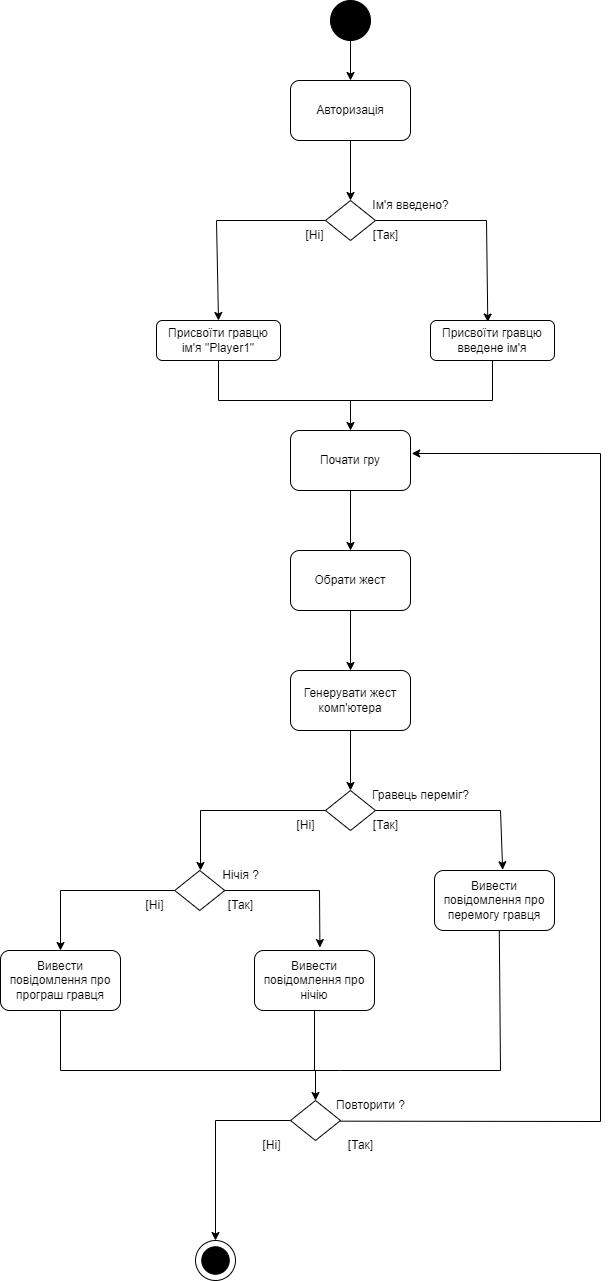

The diagram above was exported from draw.io. Its source (the exported page's mxGraphModel, read from the mxfile embedded in the PNG):
<mxGraphModel dx="2580" dy="2465" grid="1" gridSize="10" guides="1" tooltips="1" connect="1" arrows="1" fold="1" page="1" pageScale="1" pageWidth="827" pageHeight="1169" math="0" shadow="0">
  <root>
    <mxCell id="0" />
    <mxCell id="1" parent="0" />
    <mxCell id="2sMJncbYrAUCwNNCee_l-1" value="" style="ellipse;whiteSpace=wrap;html=1;aspect=fixed;" parent="1" vertex="1">
      <mxGeometry x="295" y="530" width="40" height="40" as="geometry" />
    </mxCell>
    <mxCell id="2sMJncbYrAUCwNNCee_l-2" value="" style="ellipse;whiteSpace=wrap;html=1;aspect=fixed;fillColor=#000000;" parent="1" vertex="1">
      <mxGeometry x="301.25" y="536.25" width="27.5" height="27.5" as="geometry" />
    </mxCell>
    <mxCell id="2sMJncbYrAUCwNNCee_l-4" value="" style="ellipse;whiteSpace=wrap;html=1;aspect=fixed;fillColor=#000000;" parent="1" vertex="1">
      <mxGeometry x="430" y="-710" width="40" height="40" as="geometry" />
    </mxCell>
    <mxCell id="2sMJncbYrAUCwNNCee_l-5" value="Присвоїти гравцю ім'я &quot;Player1&quot;" style="rounded=1;whiteSpace=wrap;html=1;fillColor=#FFFFFF;" parent="1" vertex="1">
      <mxGeometry x="256" y="-390" width="124" height="40" as="geometry" />
    </mxCell>
    <mxCell id="2sMJncbYrAUCwNNCee_l-6" value="" style="endArrow=classic;html=1;rounded=0;exitX=0.5;exitY=1;exitDx=0;exitDy=0;" parent="1" source="2sMJncbYrAUCwNNCee_l-4" edge="1">
      <mxGeometry width="50" height="50" relative="1" as="geometry">
        <mxPoint x="530" y="-310" as="sourcePoint" />
        <mxPoint x="450" y="-630" as="targetPoint" />
      </mxGeometry>
    </mxCell>
    <mxCell id="2sMJncbYrAUCwNNCee_l-12" value="Авторизація" style="rounded=1;whiteSpace=wrap;html=1;fillColor=#FFFFFF;" parent="1" vertex="1">
      <mxGeometry x="390" y="-630" width="120" height="60" as="geometry" />
    </mxCell>
    <mxCell id="2sMJncbYrAUCwNNCee_l-15" value="Ім'я введено?" style="text;html=1;align=center;verticalAlign=middle;resizable=0;points=[];autosize=1;strokeColor=none;fillColor=none;" parent="1" vertex="1">
      <mxGeometry x="460" y="-520" width="100" height="30" as="geometry" />
    </mxCell>
    <mxCell id="2sMJncbYrAUCwNNCee_l-16" value="" style="endArrow=classic;html=1;rounded=0;exitX=0.5;exitY=1;exitDx=0;exitDy=0;entryX=0.5;entryY=0;entryDx=0;entryDy=0;" parent="1" source="2sMJncbYrAUCwNNCee_l-12" target="2sMJncbYrAUCwNNCee_l-14" edge="1">
      <mxGeometry width="50" height="50" relative="1" as="geometry">
        <mxPoint x="270" y="-410" as="sourcePoint" />
        <mxPoint x="320" y="-460" as="targetPoint" />
      </mxGeometry>
    </mxCell>
    <mxCell id="2sMJncbYrAUCwNNCee_l-17" value="" style="endArrow=classic;html=1;rounded=0;exitX=0;exitY=0.5;exitDx=0;exitDy=0;entryX=0.5;entryY=0;entryDx=0;entryDy=0;" parent="1" source="2sMJncbYrAUCwNNCee_l-14" target="2sMJncbYrAUCwNNCee_l-5" edge="1">
      <mxGeometry width="50" height="50" relative="1" as="geometry">
        <mxPoint x="90" y="-380" as="sourcePoint" />
        <mxPoint x="140" y="-430" as="targetPoint" />
        <Array as="points">
          <mxPoint x="316" y="-490" />
        </Array>
      </mxGeometry>
    </mxCell>
    <mxCell id="2sMJncbYrAUCwNNCee_l-46" value="" style="endArrow=classic;html=1;rounded=0;entryX=0.462;entryY=0.039;entryDx=0;entryDy=0;exitX=1;exitY=0.5;exitDx=0;exitDy=0;entryPerimeter=0;startArrow=none;" parent="1" source="2sMJncbYrAUCwNNCee_l-14" target="E8xFZT7644N8wYGPfgxc-1" edge="1">
      <mxGeometry width="50" height="50" relative="1" as="geometry">
        <mxPoint x="456" y="-490" as="sourcePoint" />
        <mxPoint x="583" y="-390" as="targetPoint" />
        <Array as="points">
          <mxPoint x="586" y="-490" />
        </Array>
      </mxGeometry>
    </mxCell>
    <mxCell id="E8xFZT7644N8wYGPfgxc-1" value="Присвоїти гравцю введене ім'я" style="rounded=1;whiteSpace=wrap;html=1;fillColor=#FFFFFF;" vertex="1" parent="1">
      <mxGeometry x="530" y="-390" width="124" height="40" as="geometry" />
    </mxCell>
    <mxCell id="E8xFZT7644N8wYGPfgxc-2" value="Почати гру" style="rounded=1;whiteSpace=wrap;html=1;" vertex="1" parent="1">
      <mxGeometry x="390" y="-280" width="120" height="60" as="geometry" />
    </mxCell>
    <mxCell id="E8xFZT7644N8wYGPfgxc-3" value="" style="endArrow=none;html=1;rounded=0;entryX=0.5;entryY=1;entryDx=0;entryDy=0;exitX=0.5;exitY=1;exitDx=0;exitDy=0;" edge="1" parent="1" source="E8xFZT7644N8wYGPfgxc-1" target="2sMJncbYrAUCwNNCee_l-5">
      <mxGeometry width="50" height="50" relative="1" as="geometry">
        <mxPoint x="530" y="-300" as="sourcePoint" />
        <mxPoint x="590" y="-300" as="targetPoint" />
        <Array as="points">
          <mxPoint x="592" y="-310" />
          <mxPoint x="318" y="-310" />
        </Array>
      </mxGeometry>
    </mxCell>
    <mxCell id="E8xFZT7644N8wYGPfgxc-4" value="" style="endArrow=classic;html=1;rounded=0;" edge="1" parent="1" target="E8xFZT7644N8wYGPfgxc-2">
      <mxGeometry width="50" height="50" relative="1" as="geometry">
        <mxPoint x="450" y="-310" as="sourcePoint" />
        <mxPoint x="630" y="-230" as="targetPoint" />
      </mxGeometry>
    </mxCell>
    <mxCell id="2sMJncbYrAUCwNNCee_l-14" value="" style="rhombus;whiteSpace=wrap;html=1;fillColor=#FFFFFF;" parent="1" vertex="1">
      <mxGeometry x="425" y="-510" width="50" height="40" as="geometry" />
    </mxCell>
    <mxCell id="E8xFZT7644N8wYGPfgxc-6" value="[Так]" style="text;html=1;align=center;verticalAlign=middle;resizable=0;points=[];autosize=1;strokeColor=none;fillColor=none;" vertex="1" parent="1">
      <mxGeometry x="460" y="-490" width="50" height="30" as="geometry" />
    </mxCell>
    <mxCell id="E8xFZT7644N8wYGPfgxc-7" value="[Ні]" style="text;html=1;align=center;verticalAlign=middle;resizable=0;points=[];autosize=1;strokeColor=none;fillColor=none;" vertex="1" parent="1">
      <mxGeometry x="394" y="-490" width="40" height="30" as="geometry" />
    </mxCell>
    <mxCell id="E8xFZT7644N8wYGPfgxc-8" value="Обрати жест" style="rounded=1;whiteSpace=wrap;html=1;" vertex="1" parent="1">
      <mxGeometry x="390" y="-160" width="120" height="60" as="geometry" />
    </mxCell>
    <mxCell id="E8xFZT7644N8wYGPfgxc-9" value="" style="endArrow=classic;html=1;rounded=0;exitX=0.5;exitY=1;exitDx=0;exitDy=0;entryX=0.5;entryY=0;entryDx=0;entryDy=0;" edge="1" parent="1" source="E8xFZT7644N8wYGPfgxc-2" target="E8xFZT7644N8wYGPfgxc-8">
      <mxGeometry width="50" height="50" relative="1" as="geometry">
        <mxPoint x="540" y="-150" as="sourcePoint" />
        <mxPoint x="590" y="-200" as="targetPoint" />
      </mxGeometry>
    </mxCell>
    <mxCell id="E8xFZT7644N8wYGPfgxc-10" value="Генерувати жест комп'ютера" style="rounded=1;whiteSpace=wrap;html=1;" vertex="1" parent="1">
      <mxGeometry x="390" y="-40" width="120" height="60" as="geometry" />
    </mxCell>
    <mxCell id="E8xFZT7644N8wYGPfgxc-11" value="" style="endArrow=classic;html=1;rounded=0;exitX=0.5;exitY=1;exitDx=0;exitDy=0;entryX=0.5;entryY=0;entryDx=0;entryDy=0;" edge="1" parent="1" source="E8xFZT7644N8wYGPfgxc-8" target="E8xFZT7644N8wYGPfgxc-10">
      <mxGeometry width="50" height="50" relative="1" as="geometry">
        <mxPoint x="510" y="-30" as="sourcePoint" />
        <mxPoint x="560" y="-80" as="targetPoint" />
      </mxGeometry>
    </mxCell>
    <mxCell id="E8xFZT7644N8wYGPfgxc-12" value="Вивести повідомлення про перемогу гравця" style="rounded=1;whiteSpace=wrap;html=1;" vertex="1" parent="1">
      <mxGeometry x="534" y="160" width="120" height="60" as="geometry" />
    </mxCell>
    <mxCell id="E8xFZT7644N8wYGPfgxc-13" value="Вивести повідомлення про програш гравця" style="rounded=1;whiteSpace=wrap;html=1;" vertex="1" parent="1">
      <mxGeometry x="100" y="240" width="120" height="60" as="geometry" />
    </mxCell>
    <mxCell id="E8xFZT7644N8wYGPfgxc-14" value="" style="endArrow=classic;html=1;rounded=0;exitX=0.5;exitY=1;exitDx=0;exitDy=0;" edge="1" parent="1" source="E8xFZT7644N8wYGPfgxc-10">
      <mxGeometry width="50" height="50" relative="1" as="geometry">
        <mxPoint x="410" y="130" as="sourcePoint" />
        <mxPoint x="450" y="80" as="targetPoint" />
      </mxGeometry>
    </mxCell>
    <mxCell id="E8xFZT7644N8wYGPfgxc-16" value="" style="rhombus;whiteSpace=wrap;html=1;fillColor=#FFFFFF;" vertex="1" parent="1">
      <mxGeometry x="425" y="80" width="50" height="40" as="geometry" />
    </mxCell>
    <mxCell id="E8xFZT7644N8wYGPfgxc-18" value="Гравець переміг?" style="text;html=1;align=center;verticalAlign=middle;resizable=0;points=[];autosize=1;strokeColor=none;fillColor=none;" vertex="1" parent="1">
      <mxGeometry x="460" y="70" width="120" height="30" as="geometry" />
    </mxCell>
    <mxCell id="E8xFZT7644N8wYGPfgxc-19" value="" style="endArrow=classic;html=1;rounded=0;exitX=0;exitY=0.5;exitDx=0;exitDy=0;" edge="1" parent="1" source="E8xFZT7644N8wYGPfgxc-16">
      <mxGeometry width="50" height="50" relative="1" as="geometry">
        <mxPoint x="240" y="110" as="sourcePoint" />
        <mxPoint x="300" y="160" as="targetPoint" />
        <Array as="points">
          <mxPoint x="300" y="100" />
        </Array>
      </mxGeometry>
    </mxCell>
    <mxCell id="E8xFZT7644N8wYGPfgxc-20" value="" style="endArrow=classic;html=1;rounded=0;entryX=0.568;entryY=-0.012;entryDx=0;entryDy=0;entryPerimeter=0;exitX=1;exitY=0.5;exitDx=0;exitDy=0;" edge="1" parent="1" source="E8xFZT7644N8wYGPfgxc-16" target="E8xFZT7644N8wYGPfgxc-12">
      <mxGeometry width="50" height="50" relative="1" as="geometry">
        <mxPoint x="450" y="260" as="sourcePoint" />
        <mxPoint x="500" y="210" as="targetPoint" />
        <Array as="points">
          <mxPoint x="600" y="100" />
        </Array>
      </mxGeometry>
    </mxCell>
    <mxCell id="E8xFZT7644N8wYGPfgxc-21" value="[Так]" style="text;html=1;align=center;verticalAlign=middle;resizable=0;points=[];autosize=1;strokeColor=none;fillColor=none;" vertex="1" parent="1">
      <mxGeometry x="460" y="100" width="50" height="30" as="geometry" />
    </mxCell>
    <mxCell id="E8xFZT7644N8wYGPfgxc-22" value="[Ні]" style="text;html=1;align=center;verticalAlign=middle;resizable=0;points=[];autosize=1;strokeColor=none;fillColor=none;" vertex="1" parent="1">
      <mxGeometry x="385" y="100" width="40" height="30" as="geometry" />
    </mxCell>
    <mxCell id="E8xFZT7644N8wYGPfgxc-25" value="" style="rhombus;whiteSpace=wrap;html=1;fillColor=#FFFFFF;" vertex="1" parent="1">
      <mxGeometry x="390" y="390" width="50" height="40" as="geometry" />
    </mxCell>
    <mxCell id="E8xFZT7644N8wYGPfgxc-28" value="" style="endArrow=none;html=1;rounded=0;entryX=0.54;entryY=1.009;entryDx=0;entryDy=0;entryPerimeter=0;" edge="1" parent="1" target="E8xFZT7644N8wYGPfgxc-12">
      <mxGeometry width="50" height="50" relative="1" as="geometry">
        <mxPoint x="440" y="360" as="sourcePoint" />
        <mxPoint x="510" y="260" as="targetPoint" />
        <Array as="points">
          <mxPoint x="600" y="360" />
        </Array>
      </mxGeometry>
    </mxCell>
    <mxCell id="E8xFZT7644N8wYGPfgxc-29" value="Повторити ?" style="text;html=1;align=center;verticalAlign=middle;resizable=0;points=[];autosize=1;strokeColor=none;fillColor=none;" vertex="1" parent="1">
      <mxGeometry x="425" y="380" width="90" height="30" as="geometry" />
    </mxCell>
    <mxCell id="E8xFZT7644N8wYGPfgxc-30" value="[Так]" style="text;html=1;align=center;verticalAlign=middle;resizable=0;points=[];autosize=1;strokeColor=none;fillColor=none;" vertex="1" parent="1">
      <mxGeometry x="435" y="420" width="50" height="30" as="geometry" />
    </mxCell>
    <mxCell id="E8xFZT7644N8wYGPfgxc-31" value="[Ні]" style="text;html=1;align=center;verticalAlign=middle;resizable=0;points=[];autosize=1;strokeColor=none;fillColor=none;" vertex="1" parent="1">
      <mxGeometry x="351.25" y="420" width="40" height="30" as="geometry" />
    </mxCell>
    <mxCell id="E8xFZT7644N8wYGPfgxc-32" value="" style="endArrow=classic;html=1;rounded=0;entryX=0.5;entryY=0;entryDx=0;entryDy=0;exitX=0;exitY=0.5;exitDx=0;exitDy=0;" edge="1" parent="1" source="E8xFZT7644N8wYGPfgxc-25" target="2sMJncbYrAUCwNNCee_l-1">
      <mxGeometry width="50" height="50" relative="1" as="geometry">
        <mxPoint x="165" y="540" as="sourcePoint" />
        <mxPoint x="215" y="500" as="targetPoint" />
        <Array as="points">
          <mxPoint x="315" y="410" />
        </Array>
      </mxGeometry>
    </mxCell>
    <mxCell id="E8xFZT7644N8wYGPfgxc-33" value="" style="endArrow=classic;html=1;rounded=0;exitX=0.165;exitY=1.022;exitDx=0;exitDy=0;exitPerimeter=0;entryX=1.01;entryY=0.383;entryDx=0;entryDy=0;entryPerimeter=0;" edge="1" parent="1" source="E8xFZT7644N8wYGPfgxc-29" target="E8xFZT7644N8wYGPfgxc-2">
      <mxGeometry width="50" height="50" relative="1" as="geometry">
        <mxPoint x="590" y="410" as="sourcePoint" />
        <mxPoint x="620" y="-60" as="targetPoint" />
        <Array as="points">
          <mxPoint x="700" y="411" />
          <mxPoint x="700" y="-257" />
        </Array>
      </mxGeometry>
    </mxCell>
    <mxCell id="E8xFZT7644N8wYGPfgxc-34" value="" style="rhombus;whiteSpace=wrap;html=1;fillColor=#FFFFFF;" vertex="1" parent="1">
      <mxGeometry x="274.25" y="160" width="50" height="40" as="geometry" />
    </mxCell>
    <mxCell id="E8xFZT7644N8wYGPfgxc-35" value="Вивести повідомлення про нічію" style="rounded=1;whiteSpace=wrap;html=1;" vertex="1" parent="1">
      <mxGeometry x="354" y="240" width="120" height="60" as="geometry" />
    </mxCell>
    <mxCell id="E8xFZT7644N8wYGPfgxc-36" value="" style="endArrow=classic;html=1;rounded=0;entryX=0.5;entryY=0;entryDx=0;entryDy=0;exitX=0;exitY=0.5;exitDx=0;exitDy=0;" edge="1" parent="1" source="E8xFZT7644N8wYGPfgxc-34" target="E8xFZT7644N8wYGPfgxc-13">
      <mxGeometry width="50" height="50" relative="1" as="geometry">
        <mxPoint x="80" y="210" as="sourcePoint" />
        <mxPoint x="130" y="180" as="targetPoint" />
        <Array as="points">
          <mxPoint x="160" y="180" />
        </Array>
      </mxGeometry>
    </mxCell>
    <mxCell id="E8xFZT7644N8wYGPfgxc-37" value="" style="endArrow=classic;html=1;rounded=0;entryX=0.545;entryY=-0.049;entryDx=0;entryDy=0;entryPerimeter=0;exitX=1;exitY=0.5;exitDx=0;exitDy=0;" edge="1" parent="1" source="E8xFZT7644N8wYGPfgxc-34" target="E8xFZT7644N8wYGPfgxc-35">
      <mxGeometry width="50" height="50" relative="1" as="geometry">
        <mxPoint x="270" y="310" as="sourcePoint" />
        <mxPoint x="320" y="260" as="targetPoint" />
        <Array as="points">
          <mxPoint x="419" y="180" />
        </Array>
      </mxGeometry>
    </mxCell>
    <mxCell id="E8xFZT7644N8wYGPfgxc-38" value="[Так]" style="text;html=1;align=center;verticalAlign=middle;resizable=0;points=[];autosize=1;strokeColor=none;fillColor=none;" vertex="1" parent="1">
      <mxGeometry x="315" y="180" width="50" height="30" as="geometry" />
    </mxCell>
    <mxCell id="E8xFZT7644N8wYGPfgxc-39" value="[Ні]" style="text;html=1;align=center;verticalAlign=middle;resizable=0;points=[];autosize=1;strokeColor=none;fillColor=none;" vertex="1" parent="1">
      <mxGeometry x="234.25" y="180" width="40" height="30" as="geometry" />
    </mxCell>
    <mxCell id="E8xFZT7644N8wYGPfgxc-40" value="Нічія ?" style="text;html=1;align=center;verticalAlign=middle;resizable=0;points=[];autosize=1;strokeColor=none;fillColor=none;" vertex="1" parent="1">
      <mxGeometry x="310" y="150" width="60" height="30" as="geometry" />
    </mxCell>
    <mxCell id="E8xFZT7644N8wYGPfgxc-41" value="" style="endArrow=none;html=1;rounded=0;exitX=0.5;exitY=1;exitDx=0;exitDy=0;" edge="1" parent="1" source="E8xFZT7644N8wYGPfgxc-13">
      <mxGeometry width="50" height="50" relative="1" as="geometry">
        <mxPoint x="110" y="410" as="sourcePoint" />
        <mxPoint x="440" y="360" as="targetPoint" />
        <Array as="points">
          <mxPoint x="160" y="360" />
        </Array>
      </mxGeometry>
    </mxCell>
    <mxCell id="E8xFZT7644N8wYGPfgxc-42" value="" style="endArrow=none;html=1;rounded=0;exitX=0.5;exitY=1;exitDx=0;exitDy=0;" edge="1" parent="1" source="E8xFZT7644N8wYGPfgxc-35">
      <mxGeometry width="50" height="50" relative="1" as="geometry">
        <mxPoint x="540" y="280" as="sourcePoint" />
        <mxPoint x="414" y="360" as="targetPoint" />
      </mxGeometry>
    </mxCell>
    <mxCell id="E8xFZT7644N8wYGPfgxc-43" value="" style="endArrow=classic;html=1;rounded=0;entryX=0.5;entryY=0;entryDx=0;entryDy=0;" edge="1" parent="1" target="E8xFZT7644N8wYGPfgxc-25">
      <mxGeometry width="50" height="50" relative="1" as="geometry">
        <mxPoint x="415" y="360" as="sourcePoint" />
        <mxPoint x="250" y="410" as="targetPoint" />
      </mxGeometry>
    </mxCell>
  </root>
</mxGraphModel>